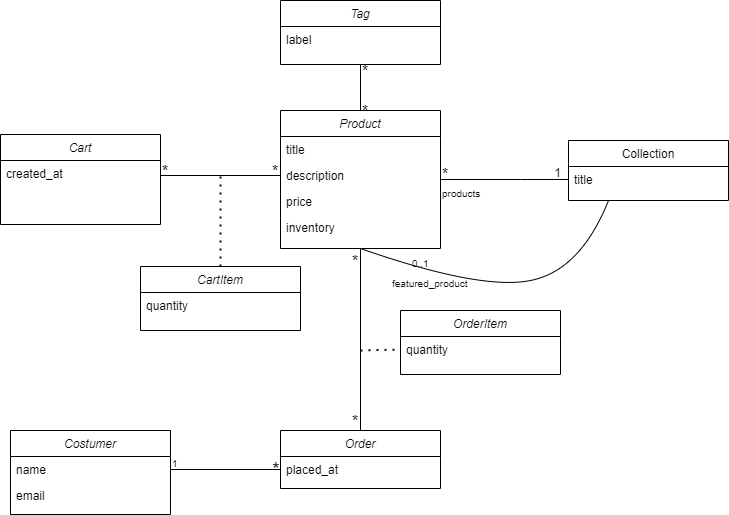

The diagram above was exported from draw.io. Its source (the exported page's mxGraphModel, read from the mxfile embedded in the PNG):
<mxGraphModel dx="1323" dy="697" grid="1" gridSize="10" guides="1" tooltips="1" connect="1" arrows="1" fold="1" page="1" pageScale="1" pageWidth="1169" pageHeight="827" math="0" shadow="0">
  <root>
    <mxCell id="WIyWlLk6GJQsqaUBKTNV-0" />
    <mxCell id="WIyWlLk6GJQsqaUBKTNV-1" parent="WIyWlLk6GJQsqaUBKTNV-0" />
    <mxCell id="zkfFHV4jXpPFQw0GAbJ--0" value="Product" style="swimlane;fontStyle=2;align=center;verticalAlign=top;childLayout=stackLayout;horizontal=1;startSize=26;horizontalStack=0;resizeParent=1;resizeLast=0;collapsible=1;marginBottom=0;rounded=0;shadow=0;strokeWidth=1;" parent="WIyWlLk6GJQsqaUBKTNV-1" vertex="1">
      <mxGeometry x="340" y="120" width="160" height="138" as="geometry">
        <mxRectangle x="230" y="140" width="160" height="26" as="alternateBounds" />
      </mxGeometry>
    </mxCell>
    <mxCell id="zkfFHV4jXpPFQw0GAbJ--1" value="title" style="text;align=left;verticalAlign=top;spacingLeft=4;spacingRight=4;overflow=hidden;rotatable=0;points=[[0,0.5],[1,0.5]];portConstraint=eastwest;" parent="zkfFHV4jXpPFQw0GAbJ--0" vertex="1">
      <mxGeometry y="26" width="160" height="26" as="geometry" />
    </mxCell>
    <mxCell id="zkfFHV4jXpPFQw0GAbJ--2" value="description" style="text;align=left;verticalAlign=top;spacingLeft=4;spacingRight=4;overflow=hidden;rotatable=0;points=[[0,0.5],[1,0.5]];portConstraint=eastwest;rounded=0;shadow=0;html=0;" parent="zkfFHV4jXpPFQw0GAbJ--0" vertex="1">
      <mxGeometry y="52" width="160" height="26" as="geometry" />
    </mxCell>
    <mxCell id="zkfFHV4jXpPFQw0GAbJ--3" value="price" style="text;align=left;verticalAlign=top;spacingLeft=4;spacingRight=4;overflow=hidden;rotatable=0;points=[[0,0.5],[1,0.5]];portConstraint=eastwest;rounded=0;shadow=0;html=0;" parent="zkfFHV4jXpPFQw0GAbJ--0" vertex="1">
      <mxGeometry y="78" width="160" height="26" as="geometry" />
    </mxCell>
    <mxCell id="yFJ72Plv9VRBEw-w7Yuj-0" value="inventory" style="text;align=left;verticalAlign=top;spacingLeft=4;spacingRight=4;overflow=hidden;rotatable=0;points=[[0,0.5],[1,0.5]];portConstraint=eastwest;rounded=0;shadow=0;html=0;" vertex="1" parent="zkfFHV4jXpPFQw0GAbJ--0">
      <mxGeometry y="104" width="160" height="26" as="geometry" />
    </mxCell>
    <mxCell id="zkfFHV4jXpPFQw0GAbJ--17" value="Collection" style="swimlane;fontStyle=0;align=center;verticalAlign=top;childLayout=stackLayout;horizontal=1;startSize=26;horizontalStack=0;resizeParent=1;resizeLast=0;collapsible=1;marginBottom=0;rounded=0;shadow=0;strokeWidth=1;" parent="WIyWlLk6GJQsqaUBKTNV-1" vertex="1">
      <mxGeometry x="628" y="150" width="160" height="60" as="geometry">
        <mxRectangle x="550" y="140" width="160" height="26" as="alternateBounds" />
      </mxGeometry>
    </mxCell>
    <mxCell id="zkfFHV4jXpPFQw0GAbJ--19" value="title" style="text;align=left;verticalAlign=top;spacingLeft=4;spacingRight=4;overflow=hidden;rotatable=0;points=[[0,0.5],[1,0.5]];portConstraint=eastwest;rounded=0;shadow=0;html=0;" parent="zkfFHV4jXpPFQw0GAbJ--17" vertex="1">
      <mxGeometry y="26" width="160" height="26" as="geometry" />
    </mxCell>
    <mxCell id="zkfFHV4jXpPFQw0GAbJ--26" value="" style="endArrow=none;shadow=0;strokeWidth=1;rounded=0;endFill=0;edgeStyle=elbowEdgeStyle;elbow=vertical;strokeColor=default;" parent="WIyWlLk6GJQsqaUBKTNV-1" source="zkfFHV4jXpPFQw0GAbJ--0" target="zkfFHV4jXpPFQw0GAbJ--17" edge="1">
      <mxGeometry x="0.5" y="41" relative="1" as="geometry">
        <mxPoint x="500" y="192" as="sourcePoint" />
        <mxPoint x="660" y="192" as="targetPoint" />
        <mxPoint x="-40" y="32" as="offset" />
        <Array as="points">
          <mxPoint x="580" y="189" />
        </Array>
      </mxGeometry>
    </mxCell>
    <mxCell id="zkfFHV4jXpPFQw0GAbJ--27" value="*" style="resizable=0;align=left;verticalAlign=bottom;labelBackgroundColor=none;fontSize=16;" parent="zkfFHV4jXpPFQw0GAbJ--26" connectable="0" vertex="1">
      <mxGeometry x="-1" relative="1" as="geometry">
        <mxPoint y="4" as="offset" />
      </mxGeometry>
    </mxCell>
    <mxCell id="zkfFHV4jXpPFQw0GAbJ--28" value="1" style="resizable=0;align=right;verticalAlign=bottom;labelBackgroundColor=none;fontSize=12;" parent="zkfFHV4jXpPFQw0GAbJ--26" connectable="0" vertex="1">
      <mxGeometry x="1" relative="1" as="geometry">
        <mxPoint x="-7" y="1" as="offset" />
      </mxGeometry>
    </mxCell>
    <mxCell id="yFJ72Plv9VRBEw-w7Yuj-1" value="products" style="resizable=0;align=left;verticalAlign=bottom;labelBackgroundColor=none;fontSize=10;" connectable="0" vertex="1" parent="zkfFHV4jXpPFQw0GAbJ--26">
      <mxGeometry x="-1" relative="1" as="geometry">
        <mxPoint y="21" as="offset" />
      </mxGeometry>
    </mxCell>
    <mxCell id="yFJ72Plv9VRBEw-w7Yuj-3" value="featured_product" style="resizable=0;align=left;verticalAlign=bottom;labelBackgroundColor=none;fontSize=10;" connectable="0" vertex="1" parent="zkfFHV4jXpPFQw0GAbJ--26">
      <mxGeometry x="-1" relative="1" as="geometry">
        <mxPoint x="-50" y="111" as="offset" />
      </mxGeometry>
    </mxCell>
    <mxCell id="yFJ72Plv9VRBEw-w7Yuj-4" value="0..1" style="resizable=0;align=left;verticalAlign=bottom;labelBackgroundColor=none;fontSize=10;" connectable="0" vertex="1" parent="zkfFHV4jXpPFQw0GAbJ--26">
      <mxGeometry x="-1" relative="1" as="geometry">
        <mxPoint x="-30" y="91" as="offset" />
      </mxGeometry>
    </mxCell>
    <mxCell id="yFJ72Plv9VRBEw-w7Yuj-23" value="*" style="resizable=0;align=left;verticalAlign=bottom;labelBackgroundColor=none;fontSize=16;" connectable="0" vertex="1" parent="zkfFHV4jXpPFQw0GAbJ--26">
      <mxGeometry x="-1" relative="1" as="geometry">
        <mxPoint x="-170" y="1" as="offset" />
      </mxGeometry>
    </mxCell>
    <mxCell id="yFJ72Plv9VRBEw-w7Yuj-25" value="*" style="resizable=0;align=left;verticalAlign=bottom;labelBackgroundColor=none;fontSize=16;" connectable="0" vertex="1" parent="zkfFHV4jXpPFQw0GAbJ--26">
      <mxGeometry x="-1" relative="1" as="geometry">
        <mxPoint x="-280" y="1" as="offset" />
      </mxGeometry>
    </mxCell>
    <mxCell id="yFJ72Plv9VRBEw-w7Yuj-35" value="1" style="resizable=0;align=left;verticalAlign=bottom;labelBackgroundColor=none;fontSize=10;" connectable="0" vertex="1" parent="zkfFHV4jXpPFQw0GAbJ--26">
      <mxGeometry x="-1" relative="1" as="geometry">
        <mxPoint x="-270" y="291" as="offset" />
      </mxGeometry>
    </mxCell>
    <mxCell id="yFJ72Plv9VRBEw-w7Yuj-36" value="*" style="resizable=0;align=left;verticalAlign=bottom;labelBackgroundColor=none;fontSize=20;" connectable="0" vertex="1" parent="zkfFHV4jXpPFQw0GAbJ--26">
      <mxGeometry x="-1" relative="1" as="geometry">
        <mxPoint x="-170" y="301" as="offset" />
      </mxGeometry>
    </mxCell>
    <mxCell id="yFJ72Plv9VRBEw-w7Yuj-40" value="*" style="resizable=0;align=left;verticalAlign=bottom;labelBackgroundColor=none;fontSize=16;" connectable="0" vertex="1" parent="zkfFHV4jXpPFQw0GAbJ--26">
      <mxGeometry x="-1" relative="1" as="geometry">
        <mxPoint x="-90" y="91" as="offset" />
      </mxGeometry>
    </mxCell>
    <mxCell id="yFJ72Plv9VRBEw-w7Yuj-41" value="*" style="resizable=0;align=left;verticalAlign=bottom;labelBackgroundColor=none;fontSize=16;" connectable="0" vertex="1" parent="zkfFHV4jXpPFQw0GAbJ--26">
      <mxGeometry x="-1" relative="1" as="geometry">
        <mxPoint x="-90" y="251" as="offset" />
      </mxGeometry>
    </mxCell>
    <mxCell id="yFJ72Plv9VRBEw-w7Yuj-46" value="*" style="resizable=0;align=left;verticalAlign=bottom;labelBackgroundColor=none;fontSize=16;" connectable="0" vertex="1" parent="zkfFHV4jXpPFQw0GAbJ--26">
      <mxGeometry x="-1" relative="1" as="geometry">
        <mxPoint x="-80" y="-59" as="offset" />
      </mxGeometry>
    </mxCell>
    <mxCell id="yFJ72Plv9VRBEw-w7Yuj-47" value="*" style="resizable=0;align=left;verticalAlign=bottom;labelBackgroundColor=none;fontSize=16;" connectable="0" vertex="1" parent="zkfFHV4jXpPFQw0GAbJ--26">
      <mxGeometry x="-1" relative="1" as="geometry">
        <mxPoint x="-80" y="-99" as="offset" />
      </mxGeometry>
    </mxCell>
    <mxCell id="yFJ72Plv9VRBEw-w7Yuj-2" value="" style="curved=1;endArrow=none;html=1;rounded=0;strokeColor=default;fontSize=10;exitX=0.25;exitY=1;exitDx=0;exitDy=0;entryX=0.5;entryY=1;entryDx=0;entryDy=0;endFill=0;" edge="1" parent="WIyWlLk6GJQsqaUBKTNV-1" source="zkfFHV4jXpPFQw0GAbJ--17" target="zkfFHV4jXpPFQw0GAbJ--0">
      <mxGeometry width="50" height="50" relative="1" as="geometry">
        <mxPoint x="540" y="280" as="sourcePoint" />
        <mxPoint x="590" y="230" as="targetPoint" />
        <Array as="points">
          <mxPoint x="640" y="280" />
          <mxPoint x="540" y="300" />
        </Array>
      </mxGeometry>
    </mxCell>
    <mxCell id="yFJ72Plv9VRBEw-w7Yuj-5" value="Costumer" style="swimlane;fontStyle=2;align=center;verticalAlign=top;childLayout=stackLayout;horizontal=1;startSize=26;horizontalStack=0;resizeParent=1;resizeLast=0;collapsible=1;marginBottom=0;rounded=0;shadow=0;strokeWidth=1;" vertex="1" parent="WIyWlLk6GJQsqaUBKTNV-1">
      <mxGeometry x="70" y="440" width="160" height="84" as="geometry">
        <mxRectangle x="230" y="140" width="160" height="26" as="alternateBounds" />
      </mxGeometry>
    </mxCell>
    <mxCell id="yFJ72Plv9VRBEw-w7Yuj-6" value="name" style="text;align=left;verticalAlign=top;spacingLeft=4;spacingRight=4;overflow=hidden;rotatable=0;points=[[0,0.5],[1,0.5]];portConstraint=eastwest;" vertex="1" parent="yFJ72Plv9VRBEw-w7Yuj-5">
      <mxGeometry y="26" width="160" height="26" as="geometry" />
    </mxCell>
    <mxCell id="yFJ72Plv9VRBEw-w7Yuj-7" value="email" style="text;align=left;verticalAlign=top;spacingLeft=4;spacingRight=4;overflow=hidden;rotatable=0;points=[[0,0.5],[1,0.5]];portConstraint=eastwest;rounded=0;shadow=0;html=0;" vertex="1" parent="yFJ72Plv9VRBEw-w7Yuj-5">
      <mxGeometry y="52" width="160" height="26" as="geometry" />
    </mxCell>
    <mxCell id="yFJ72Plv9VRBEw-w7Yuj-10" value="Tag" style="swimlane;fontStyle=2;align=center;verticalAlign=top;childLayout=stackLayout;horizontal=1;startSize=26;horizontalStack=0;resizeParent=1;resizeLast=0;collapsible=1;marginBottom=0;rounded=0;shadow=0;strokeWidth=1;" vertex="1" parent="WIyWlLk6GJQsqaUBKTNV-1">
      <mxGeometry x="340" y="10" width="160" height="64" as="geometry">
        <mxRectangle x="230" y="140" width="160" height="26" as="alternateBounds" />
      </mxGeometry>
    </mxCell>
    <mxCell id="yFJ72Plv9VRBEw-w7Yuj-11" value="label" style="text;align=left;verticalAlign=top;spacingLeft=4;spacingRight=4;overflow=hidden;rotatable=0;points=[[0,0.5],[1,0.5]];portConstraint=eastwest;" vertex="1" parent="yFJ72Plv9VRBEw-w7Yuj-10">
      <mxGeometry y="26" width="160" height="26" as="geometry" />
    </mxCell>
    <mxCell id="yFJ72Plv9VRBEw-w7Yuj-16" value="Cart" style="swimlane;fontStyle=2;align=center;verticalAlign=top;childLayout=stackLayout;horizontal=1;startSize=26;horizontalStack=0;resizeParent=1;resizeLast=0;collapsible=1;marginBottom=0;rounded=0;shadow=0;strokeWidth=1;" vertex="1" parent="WIyWlLk6GJQsqaUBKTNV-1">
      <mxGeometry x="60" y="144" width="160" height="90" as="geometry">
        <mxRectangle x="230" y="140" width="160" height="26" as="alternateBounds" />
      </mxGeometry>
    </mxCell>
    <mxCell id="yFJ72Plv9VRBEw-w7Yuj-17" value="created_at" style="text;align=left;verticalAlign=top;spacingLeft=4;spacingRight=4;overflow=hidden;rotatable=0;points=[[0,0.5],[1,0.5]];portConstraint=eastwest;" vertex="1" parent="yFJ72Plv9VRBEw-w7Yuj-16">
      <mxGeometry y="26" width="160" height="26" as="geometry" />
    </mxCell>
    <mxCell id="yFJ72Plv9VRBEw-w7Yuj-19" value="" style="endArrow=none;html=1;rounded=0;strokeColor=default;fontSize=10;entryX=0;entryY=0.5;entryDx=0;entryDy=0;endFill=0;" edge="1" parent="WIyWlLk6GJQsqaUBKTNV-1" target="zkfFHV4jXpPFQw0GAbJ--2">
      <mxGeometry relative="1" as="geometry">
        <mxPoint x="220" y="185" as="sourcePoint" />
        <mxPoint x="510" y="320" as="targetPoint" />
      </mxGeometry>
    </mxCell>
    <mxCell id="yFJ72Plv9VRBEw-w7Yuj-26" value="CartItem" style="swimlane;fontStyle=2;align=center;verticalAlign=top;childLayout=stackLayout;horizontal=1;startSize=26;horizontalStack=0;resizeParent=1;resizeLast=0;collapsible=1;marginBottom=0;rounded=0;shadow=0;strokeWidth=1;" vertex="1" parent="WIyWlLk6GJQsqaUBKTNV-1">
      <mxGeometry x="200" y="276" width="160" height="64" as="geometry">
        <mxRectangle x="230" y="140" width="160" height="26" as="alternateBounds" />
      </mxGeometry>
    </mxCell>
    <mxCell id="yFJ72Plv9VRBEw-w7Yuj-27" value="quantity" style="text;align=left;verticalAlign=top;spacingLeft=4;spacingRight=4;overflow=hidden;rotatable=0;points=[[0,0.5],[1,0.5]];portConstraint=eastwest;" vertex="1" parent="yFJ72Plv9VRBEw-w7Yuj-26">
      <mxGeometry y="26" width="160" height="26" as="geometry" />
    </mxCell>
    <mxCell id="yFJ72Plv9VRBEw-w7Yuj-29" value="" style="endArrow=none;dashed=1;html=1;dashPattern=1 3;strokeWidth=2;rounded=0;strokeColor=default;fontSize=10;exitX=0.5;exitY=0;exitDx=0;exitDy=0;" edge="1" parent="WIyWlLk6GJQsqaUBKTNV-1" source="yFJ72Plv9VRBEw-w7Yuj-26">
      <mxGeometry width="50" height="50" relative="1" as="geometry">
        <mxPoint x="340" y="370" as="sourcePoint" />
        <mxPoint x="280" y="180" as="targetPoint" />
      </mxGeometry>
    </mxCell>
    <mxCell id="yFJ72Plv9VRBEw-w7Yuj-30" value="Order" style="swimlane;fontStyle=2;align=center;verticalAlign=top;childLayout=stackLayout;horizontal=1;startSize=26;horizontalStack=0;resizeParent=1;resizeLast=0;collapsible=1;marginBottom=0;rounded=0;shadow=0;strokeWidth=1;" vertex="1" parent="WIyWlLk6GJQsqaUBKTNV-1">
      <mxGeometry x="340" y="440" width="160" height="58" as="geometry">
        <mxRectangle x="230" y="140" width="160" height="26" as="alternateBounds" />
      </mxGeometry>
    </mxCell>
    <mxCell id="yFJ72Plv9VRBEw-w7Yuj-31" value="placed_at" style="text;align=left;verticalAlign=top;spacingLeft=4;spacingRight=4;overflow=hidden;rotatable=0;points=[[0,0.5],[1,0.5]];portConstraint=eastwest;" vertex="1" parent="yFJ72Plv9VRBEw-w7Yuj-30">
      <mxGeometry y="26" width="160" height="26" as="geometry" />
    </mxCell>
    <mxCell id="yFJ72Plv9VRBEw-w7Yuj-34" value="" style="endArrow=none;html=1;rounded=0;strokeColor=default;fontSize=10;exitX=1;exitY=0.5;exitDx=0;exitDy=0;entryX=0;entryY=0.5;entryDx=0;entryDy=0;" edge="1" parent="WIyWlLk6GJQsqaUBKTNV-1" source="yFJ72Plv9VRBEw-w7Yuj-6" target="yFJ72Plv9VRBEw-w7Yuj-31">
      <mxGeometry width="50" height="50" relative="1" as="geometry">
        <mxPoint x="310" y="410" as="sourcePoint" />
        <mxPoint x="360" y="360" as="targetPoint" />
      </mxGeometry>
    </mxCell>
    <mxCell id="yFJ72Plv9VRBEw-w7Yuj-37" value="" style="endArrow=none;html=1;rounded=0;strokeColor=default;fontSize=17;entryX=0.5;entryY=1;entryDx=0;entryDy=0;exitX=0.5;exitY=0;exitDx=0;exitDy=0;" edge="1" parent="WIyWlLk6GJQsqaUBKTNV-1" source="yFJ72Plv9VRBEw-w7Yuj-30" target="zkfFHV4jXpPFQw0GAbJ--0">
      <mxGeometry width="50" height="50" relative="1" as="geometry">
        <mxPoint x="400" y="440" as="sourcePoint" />
        <mxPoint x="480" y="400" as="targetPoint" />
      </mxGeometry>
    </mxCell>
    <mxCell id="yFJ72Plv9VRBEw-w7Yuj-42" value="OrderItem" style="swimlane;fontStyle=2;align=center;verticalAlign=top;childLayout=stackLayout;horizontal=1;startSize=26;horizontalStack=0;resizeParent=1;resizeLast=0;collapsible=1;marginBottom=0;rounded=0;shadow=0;strokeWidth=1;" vertex="1" parent="WIyWlLk6GJQsqaUBKTNV-1">
      <mxGeometry x="460" y="320" width="160" height="64" as="geometry">
        <mxRectangle x="230" y="140" width="160" height="26" as="alternateBounds" />
      </mxGeometry>
    </mxCell>
    <mxCell id="yFJ72Plv9VRBEw-w7Yuj-43" value="quantity" style="text;align=left;verticalAlign=top;spacingLeft=4;spacingRight=4;overflow=hidden;rotatable=0;points=[[0,0.5],[1,0.5]];portConstraint=eastwest;" vertex="1" parent="yFJ72Plv9VRBEw-w7Yuj-42">
      <mxGeometry y="26" width="160" height="26" as="geometry" />
    </mxCell>
    <mxCell id="yFJ72Plv9VRBEw-w7Yuj-44" value="" style="endArrow=none;dashed=1;html=1;dashPattern=1 3;strokeWidth=2;rounded=0;strokeColor=default;fontSize=20;entryX=0;entryY=0.5;entryDx=0;entryDy=0;" edge="1" parent="WIyWlLk6GJQsqaUBKTNV-1" target="yFJ72Plv9VRBEw-w7Yuj-43">
      <mxGeometry width="50" height="50" relative="1" as="geometry">
        <mxPoint x="420" y="360" as="sourcePoint" />
        <mxPoint x="360" y="300" as="targetPoint" />
      </mxGeometry>
    </mxCell>
    <mxCell id="yFJ72Plv9VRBEw-w7Yuj-45" value="" style="endArrow=none;html=1;rounded=0;strokeColor=default;fontSize=20;entryX=0.5;entryY=1;entryDx=0;entryDy=0;" edge="1" parent="WIyWlLk6GJQsqaUBKTNV-1" target="yFJ72Plv9VRBEw-w7Yuj-10">
      <mxGeometry width="50" height="50" relative="1" as="geometry">
        <mxPoint x="420" y="120" as="sourcePoint" />
        <mxPoint x="470" y="70" as="targetPoint" />
      </mxGeometry>
    </mxCell>
  </root>
</mxGraphModel>